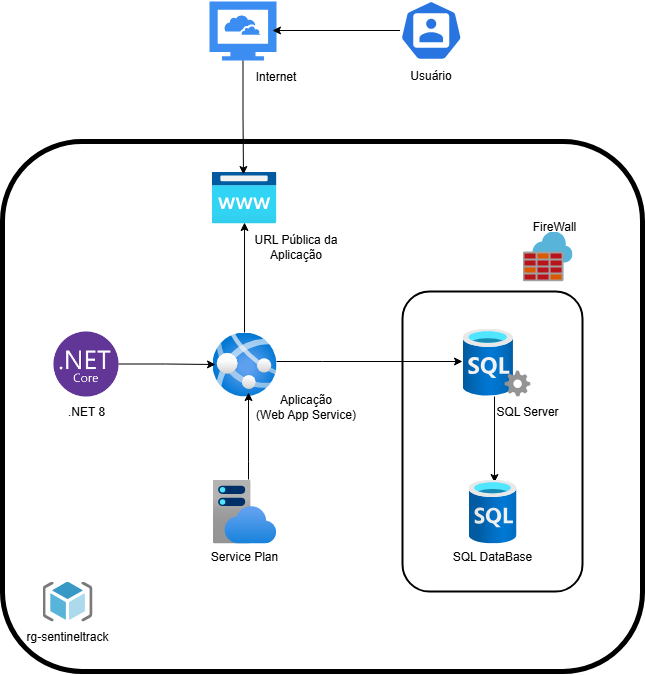

The diagram above was exported from draw.io. Its source (the exported page's mxGraphModel, read from the mxfile embedded in the PNG):
<mxGraphModel dx="1426" dy="789" grid="1" gridSize="10" guides="1" tooltips="1" connect="1" arrows="1" fold="1" page="1" pageScale="1" pageWidth="827" pageHeight="1169" background="none" math="0" shadow="0">
  <root>
    <mxCell id="0" />
    <mxCell id="1" parent="0" />
    <mxCell id="RB7eQr3X6ydYOUT_g6OS-2" value="" style="rounded=1;whiteSpace=wrap;html=1;strokeWidth=5;movable=1;resizable=1;rotatable=1;deletable=1;editable=1;locked=0;connectable=1;" vertex="1" parent="1">
      <mxGeometry x="330" y="200" width="640" height="530" as="geometry" />
    </mxCell>
    <mxCell id="RB7eQr3X6ydYOUT_g6OS-22" value="" style="rounded=1;whiteSpace=wrap;html=1;fillColor=none;strokeWidth=2;" vertex="1" parent="1">
      <mxGeometry x="730" y="350" width="180" height="300" as="geometry" />
    </mxCell>
    <mxCell id="RB7eQr3X6ydYOUT_g6OS-3" value="" style="image;sketch=0;aspect=fixed;html=1;points=[];align=center;fontSize=12;image=img/lib/mscae/ResourceGroup.svg;" vertex="1" parent="1">
      <mxGeometry x="370" y="640" width="50" height="40" as="geometry" />
    </mxCell>
    <mxCell id="RB7eQr3X6ydYOUT_g6OS-4" value="rg-sentineltrack" style="text;html=1;align=center;verticalAlign=middle;whiteSpace=wrap;rounded=0;" vertex="1" parent="1">
      <mxGeometry x="350" y="680" width="90" height="30" as="geometry" />
    </mxCell>
    <mxCell id="RB7eQr3X6ydYOUT_g6OS-8" value="" style="edgeStyle=orthogonalEdgeStyle;rounded=0;orthogonalLoop=1;jettySize=auto;html=1;exitX=0.471;exitY=1;exitDx=0;exitDy=0;exitPerimeter=0;entryX=0.542;entryY=0.047;entryDx=0;entryDy=0;entryPerimeter=0;" edge="1" parent="1" source="RB7eQr3X6ydYOUT_g6OS-5" target="RB7eQr3X6ydYOUT_g6OS-14">
      <mxGeometry relative="1" as="geometry" />
    </mxCell>
    <mxCell id="RB7eQr3X6ydYOUT_g6OS-5" value="" style="image;aspect=fixed;html=1;points=[];align=center;fontSize=12;image=img/lib/azure2/databases/SQL_Server.svg;" vertex="1" parent="1">
      <mxGeometry x="790" y="387" width="68" height="68" as="geometry" />
    </mxCell>
    <mxCell id="RB7eQr3X6ydYOUT_g6OS-9" value="SQL Server" style="text;html=1;align=center;verticalAlign=middle;whiteSpace=wrap;rounded=0;" vertex="1" parent="1">
      <mxGeometry x="810" y="455" width="90" height="30" as="geometry" />
    </mxCell>
    <mxCell id="RB7eQr3X6ydYOUT_g6OS-10" value="SQL DataBase" style="text;html=1;align=center;verticalAlign=middle;whiteSpace=wrap;rounded=0;" vertex="1" parent="1">
      <mxGeometry x="775" y="600" width="90" height="30" as="geometry" />
    </mxCell>
    <mxCell id="RB7eQr3X6ydYOUT_g6OS-12" value="" style="image;aspect=fixed;html=1;points=[];align=center;fontSize=12;image=img/lib/azure2/app_services/App_Services.svg;" vertex="1" parent="1">
      <mxGeometry x="540" y="391" width="64" height="64" as="geometry" />
    </mxCell>
    <mxCell id="RB7eQr3X6ydYOUT_g6OS-13" value="" style="image;aspect=fixed;html=1;points=[];align=center;fontSize=12;image=img/lib/azure2/app_services/App_Service_Plans.svg;" vertex="1" parent="1">
      <mxGeometry x="540" y="538" width="64" height="64" as="geometry" />
    </mxCell>
    <mxCell id="RB7eQr3X6ydYOUT_g6OS-14" value="" style="image;aspect=fixed;html=1;points=[];align=center;fontSize=12;image=img/lib/azure2/databases/SQL_Database.svg;" vertex="1" parent="1">
      <mxGeometry x="796" y="538" width="48" height="64" as="geometry" />
    </mxCell>
    <mxCell id="RB7eQr3X6ydYOUT_g6OS-15" value="Aplicação&lt;div&gt;(Web App Service)&lt;/div&gt;" style="text;html=1;align=center;verticalAlign=middle;whiteSpace=wrap;rounded=0;" vertex="1" parent="1">
      <mxGeometry x="580" y="450" width="107" height="30" as="geometry" />
    </mxCell>
    <mxCell id="RB7eQr3X6ydYOUT_g6OS-17" value="Service Plan" style="text;html=1;align=center;verticalAlign=middle;whiteSpace=wrap;rounded=0;" vertex="1" parent="1">
      <mxGeometry x="527" y="600" width="90" height="30" as="geometry" />
    </mxCell>
    <mxCell id="RB7eQr3X6ydYOUT_g6OS-18" value="" style="shape=image;verticalLabelPosition=bottom;labelBackgroundColor=default;verticalAlign=top;aspect=fixed;imageAspect=0;image=data:image/png,(base64 omitted: 16072 chars);" vertex="1" parent="1">
      <mxGeometry x="381" y="390" width="65" height="65" as="geometry" />
    </mxCell>
    <mxCell id="RB7eQr3X6ydYOUT_g6OS-19" style="edgeStyle=orthogonalEdgeStyle;rounded=0;orthogonalLoop=1;jettySize=auto;html=1;" edge="1" parent="1" source="RB7eQr3X6ydYOUT_g6OS-12" target="RB7eQr3X6ydYOUT_g6OS-5">
      <mxGeometry relative="1" as="geometry">
        <Array as="points">
          <mxPoint x="650" y="420" />
          <mxPoint x="650" y="420" />
        </Array>
      </mxGeometry>
    </mxCell>
    <mxCell id="RB7eQr3X6ydYOUT_g6OS-20" style="edgeStyle=orthogonalEdgeStyle;rounded=0;orthogonalLoop=1;jettySize=auto;html=1;entryX=0.047;entryY=0.5;entryDx=0;entryDy=0;entryPerimeter=0;" edge="1" parent="1" source="RB7eQr3X6ydYOUT_g6OS-18" target="RB7eQr3X6ydYOUT_g6OS-12">
      <mxGeometry relative="1" as="geometry" />
    </mxCell>
    <mxCell id="RB7eQr3X6ydYOUT_g6OS-21" style="edgeStyle=orthogonalEdgeStyle;rounded=0;orthogonalLoop=1;jettySize=auto;html=1;entryX=0.563;entryY=0.938;entryDx=0;entryDy=0;entryPerimeter=0;" edge="1" parent="1" source="RB7eQr3X6ydYOUT_g6OS-13" target="RB7eQr3X6ydYOUT_g6OS-12">
      <mxGeometry relative="1" as="geometry">
        <Array as="points">
          <mxPoint x="576" y="520" />
          <mxPoint x="576" y="520" />
        </Array>
      </mxGeometry>
    </mxCell>
    <mxCell id="RB7eQr3X6ydYOUT_g6OS-23" value="" style="image;sketch=0;aspect=fixed;html=1;points=[];align=center;fontSize=12;image=img/lib/mscae/Azure_Firewall.svg;" vertex="1" parent="1">
      <mxGeometry x="850" y="290" width="50" height="50" as="geometry" />
    </mxCell>
    <mxCell id="RB7eQr3X6ydYOUT_g6OS-24" value="FireWall" style="text;html=1;align=center;verticalAlign=middle;whiteSpace=wrap;rounded=0;" vertex="1" parent="1">
      <mxGeometry x="837" y="270" width="90" height="30" as="geometry" />
    </mxCell>
    <mxCell id="RB7eQr3X6ydYOUT_g6OS-25" value=".NET 8" style="text;html=1;align=center;verticalAlign=middle;whiteSpace=wrap;rounded=0;" vertex="1" parent="1">
      <mxGeometry x="369" y="455" width="90" height="30" as="geometry" />
    </mxCell>
    <mxCell id="RB7eQr3X6ydYOUT_g6OS-26" value="" style="image;aspect=fixed;html=1;points=[];align=center;fontSize=12;image=img/lib/azure2/app_services/App_Service_Domains.svg;" vertex="1" parent="1">
      <mxGeometry x="539" y="230" width="65" height="52" as="geometry" />
    </mxCell>
    <mxCell id="RB7eQr3X6ydYOUT_g6OS-28" style="edgeStyle=orthogonalEdgeStyle;rounded=0;orthogonalLoop=1;jettySize=auto;html=1;entryX=0.508;entryY=0.981;entryDx=0;entryDy=0;entryPerimeter=0;" edge="1" parent="1" source="RB7eQr3X6ydYOUT_g6OS-12" target="RB7eQr3X6ydYOUT_g6OS-26">
      <mxGeometry relative="1" as="geometry" />
    </mxCell>
    <mxCell id="RB7eQr3X6ydYOUT_g6OS-29" value="URL Pública da Aplicação" style="text;html=1;align=center;verticalAlign=middle;whiteSpace=wrap;rounded=0;" vertex="1" parent="1">
      <mxGeometry x="570" y="290" width="107" height="30" as="geometry" />
    </mxCell>
    <mxCell id="RB7eQr3X6ydYOUT_g6OS-30" value="" style="aspect=fixed;sketch=0;html=1;dashed=0;whitespace=wrap;verticalLabelPosition=bottom;verticalAlign=top;fillColor=#2875E2;strokeColor=#ffffff;points=[[0.005,0.63,0],[0.1,0.2,0],[0.9,0.2,0],[0.5,0,0],[0.995,0.63,0],[0.72,0.99,0],[0.5,1,0],[0.28,0.99,0]];shape=mxgraph.kubernetes.icon2;prIcon=user" vertex="1" parent="1">
      <mxGeometry x="727.5" y="58.96" width="62.5" height="60" as="geometry" />
    </mxCell>
    <mxCell id="RB7eQr3X6ydYOUT_g6OS-31" value="" style="sketch=0;html=1;aspect=fixed;strokeColor=none;shadow=0;fillColor=#3B8DF1;verticalAlign=top;labelPosition=center;verticalLabelPosition=bottom;shape=mxgraph.gcp2.cloud_computer" vertex="1" parent="1">
      <mxGeometry x="537" y="60" width="67" height="58.96" as="geometry" />
    </mxCell>
    <mxCell id="RB7eQr3X6ydYOUT_g6OS-32" style="edgeStyle=orthogonalEdgeStyle;rounded=0;orthogonalLoop=1;jettySize=auto;html=1;entryX=0.492;entryY=0.058;entryDx=0;entryDy=0;entryPerimeter=0;" edge="1" parent="1" source="RB7eQr3X6ydYOUT_g6OS-31" target="RB7eQr3X6ydYOUT_g6OS-26">
      <mxGeometry relative="1" as="geometry" />
    </mxCell>
    <mxCell id="RB7eQr3X6ydYOUT_g6OS-33" style="edgeStyle=orthogonalEdgeStyle;rounded=0;orthogonalLoop=1;jettySize=auto;html=1;entryX=0.94;entryY=0.492;entryDx=0;entryDy=0;entryPerimeter=0;" edge="1" parent="1" source="RB7eQr3X6ydYOUT_g6OS-30" target="RB7eQr3X6ydYOUT_g6OS-31">
      <mxGeometry relative="1" as="geometry" />
    </mxCell>
    <mxCell id="RB7eQr3X6ydYOUT_g6OS-34" value="Usuário" style="text;html=1;align=center;verticalAlign=middle;whiteSpace=wrap;rounded=0;" vertex="1" parent="1">
      <mxGeometry x="705.25" y="118.96000000000001" width="107" height="30" as="geometry" />
    </mxCell>
    <mxCell id="RB7eQr3X6ydYOUT_g6OS-35" value="Internet" style="text;html=1;align=center;verticalAlign=middle;whiteSpace=wrap;rounded=0;" vertex="1" parent="1">
      <mxGeometry x="550" y="120" width="107" height="30" as="geometry" />
    </mxCell>
  </root>
</mxGraphModel>